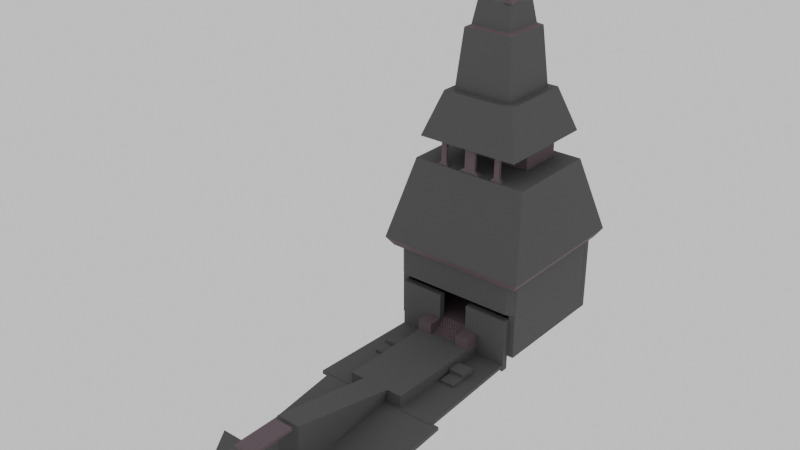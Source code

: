 # Source: facing_towers.blend  (saved by Blender 4.2.66; exported with 4.5.12 LTS)
import bpy
from mathutils import Matrix  # noqa: F401  (used for matrix-valued properties, if any)

bpy.ops.wm.read_factory_settings(use_empty=True)
scene = bpy.context.scene
scene.name = 'Scene'

# ---- collections
col_tower = bpy.data.collections.new('tower'); scene.collection.children.link(col_tower)

# ---- materials (node trees are filled in below, after node groups)
mat_trim = bpy.data.materials.new('trim')
mat_stone = bpy.data.materials.new('stone')

# ---- material node trees
mat_trim.use_nodes = True; mat_trim.node_tree.nodes.clear()
_N = mat_trim.node_tree.nodes; _L = mat_trim.node_tree.links
n0 = _N.new('ShaderNodeBsdfPrincipled'); n0.name = 'Principled BSDF'; n0.location = (10, 300)
n0.inputs[0].default_value = (0.1201, 0.08524, 0.09984, 1.0)
n0.inputs[2].default_value = 0.8091
n1 = _N.new('ShaderNodeOutputMaterial'); n1.name = 'Material Output'; n1.location = (300, 300)
_L.new(n0.outputs[0], n1.inputs[0])
n1.is_active_output = True
mat_stone.use_nodes = True; mat_stone.node_tree.nodes.clear()
_N = mat_stone.node_tree.nodes; _L = mat_stone.node_tree.links
n0 = _N.new('ShaderNodeBsdfPrincipled'); n0.name = 'Principled BSDF'; n0.location = (10, 300)
n0.inputs[0].default_value = (0.08872, 0.08872, 0.08872, 1.0)
n0.inputs[2].default_value = 1.0
n1 = _N.new('ShaderNodeOutputMaterial'); n1.name = 'Material Output'; n1.location = (300, 300)
_L.new(n0.outputs[0], n1.inputs[0])
n1.is_active_output = True

# ---- world
world_world = bpy.data.worlds.new('World'); scene.world = world_world
world_world.use_nodes = True; world_world.node_tree.nodes.clear()
_N = world_world.node_tree.nodes; _L = world_world.node_tree.links
n0 = _N.new('ShaderNodeOutputWorld'); n0.name = 'World Output'; n0.location = (300, 300)
n1 = _N.new('ShaderNodeBackground'); n1.name = 'Background'; n1.location = (10, 300)
_L.new(n1.outputs[0], n0.inputs[0])
n0.is_active_output = True
world_world.color = (0.2088, 0.2088, 0.2088)
world_world.sun_shadow_jitter_overblur = 0.0

# ---- meshes
me_cube_005 = bpy.data.meshes.new('Cube.005')
me_cube_005.from_pydata([(4.037, -2.774, -0.765), (4.037, -2.774, -1.035), (-4.037, -2.774, -0.765), (4.037, -3.224, -0.765), (4.037, -3.224, -1.035), (-4.037, -2.774, -1.035), (-4.037, -3.224, -0.765), (-4.037, -3.224, -1.035)], [], [(0, 1, 5, 2), (0, 2, 6, 3), (0, 3, 4, 1), (1, 4, 7, 5), (2, 5, 7, 6), (3, 6, 7, 4)])
_uv = me_cube_005.uv_layers.new(name='UVMap')
_uv.uv.foreach_set('vector', [0.0, 0.0, 0.0, 0.0, 0.0, 0.0, 0.0, 0.0, 0.0, 0.0, 0.0, 0.0, 0.0, 0.0, 0.0, 0.0, 0.0, 0.0, 0.0, 0.0, 0.0, 0.0, 0.0, 0.0, 0.0, 0.0, 0.0, 0.0, 0.0, 0.0, 0.0, 0.0, 0.0, 0.0, 0.0, 0.0, 0.0, 0.0, 0.0, 0.0, 0.0, 0.0, 0.0, 0.0, 0.0, 0.0, 0.0, 0.0])
me_cube_005.materials.append(mat_trim)
me_cube_005.update()
me_cube_011 = bpy.data.meshes.new('Cube.011')
me_cube_011.from_pydata([(1.993, 1.993, -1.993), (1.993, 1.993, 1.993), (1.993, -1.993, -1.993), (1.993, -1.993, 1.993), (-1.993, 1.993, -1.993), (-1.993, 1.993, 1.993), (-1.993, -1.993, -1.993), (-1.993, -1.993, 1.993)], [], [(0, 1, 3, 2), (2, 3, 7, 6), (6, 7, 5, 4), (4, 5, 1, 0), (2, 6, 4, 0), (7, 3, 1, 5)])
_uv = me_cube_011.uv_layers.new(name='UVMap')
_uv.uv.foreach_set('vector', [0.375, 0.0, 0.625, 0.0, 0.625, 0.25, 0.375, 0.25, 0.375, 0.25, 0.625, 0.25, 0.625, 0.5, 0.375, 0.5, 0.375, 0.5, 0.625, 0.5, 0.625, 0.75, 0.375, 0.75, 0.375, 0.75, 0.625, 0.75, 0.625, 1.0, 0.375, 1.0, 0.125, 0.5, 0.375, 0.5, 0.375, 0.75, 0.125, 0.75, 0.625, 0.5, 0.875, 0.5, 0.875, 0.75, 0.625, 0.75])
me_cube_011.materials.append(mat_trim)
me_cube_011.update()
me_cube_014 = bpy.data.meshes.new('Cube.014')
me_cube_014.from_pydata([(-10.14, -6.138, 3.5), (-10.14, -6.138, -3.5), (10.14, -6.138, 3.5), (-10.14, 6.138, 3.5), (-10.14, 6.138, -3.5), (10.14, -6.138, -3.5), (10.14, 6.138, 3.5), (10.14, 6.138, -3.5)], [], [(0, 1, 5, 2), (0, 2, 6, 3), (0, 3, 4, 1), (1, 4, 7, 5), (2, 5, 7, 6), (3, 6, 7, 4)])
_uv = me_cube_014.uv_layers.new(name='UVMap')
_uv.uv.foreach_set('vector', [0.0, 0.0, 0.0, 0.0, 0.0, 0.0, 0.0, 0.0, 0.0, 0.0, 0.0, 0.0, 0.0, 0.0, 0.0, 0.0, 0.0, 0.0, 0.0, 0.0, 0.0, 0.0, 0.0, 0.0, 0.0, 0.0, 0.0, 0.0, 0.0, 0.0, 0.0, 0.0, 0.0, 0.0, 0.0, 0.0, 0.0, 0.0, 0.0, 0.0, 0.0, 0.0, 0.0, 0.0, 0.0, 0.0, 0.0, 0.0])
me_cube_014.materials.append(mat_trim)
me_cube_014.update()
me_cube_016 = bpy.data.meshes.new('Cube.016')
me_cube_016.from_pydata([(-6.886, -6.886, -0.285), (-6.886, 6.886, -0.285), (6.886, -6.886, -0.285), (-5.678, -5.678, 0.3239), (-5.678, 5.678, 0.3239), (5.678, -5.678, 0.3239), (5.678, 5.678, 0.3239), (6.886, 6.886, -0.285)], [], [(0, 3, 4, 1), (0, 1, 7, 2), (0, 2, 5, 3), (3, 5, 6, 4), (2, 7, 6, 5), (1, 4, 6, 7)])
_uv = me_cube_016.uv_layers.new(name='UVMap')
_uv.uv.foreach_set('vector', [0.0, 0.0, 0.0, 0.0, 0.0, 0.0, 0.0, 0.0, 0.0, 0.0, 0.0, 0.0, 0.0, 0.0, 0.0, 0.0, 0.0, 0.0, 0.0, 0.0, 0.0, 0.0, 0.0, 0.0, 0.0, 0.0, 0.0, 0.0, 0.0, 0.0, 0.0, 0.0, 0.0, 0.0, 0.0, 0.0, 0.0, 0.0, 0.0, 0.0, 0.0, 0.0, 0.0, 0.0, 0.0, 0.0, 0.0, 0.0])
me_cube_016.materials.append(mat_trim)
me_cube_016.update()
me_cube_021 = bpy.data.meshes.new('Cube.021')
me_cube_021.from_pydata([(0.000386, -0.7565, 0.4097), (0.0003863, 0.7781, 0.3675), (0.0007035, 0.3525, -0.6212), (0.0007034, -0.3858, -0.6008), (3.242, -0.7566, 0.4097), (3.242, 0.7781, 0.3675), (1.561, 0.3525, -0.6212), (1.561, -0.3858, -0.6008), (-3.241, -0.7565, 0.4096), (-3.241, 0.7781, 0.3675), (-1.56, 0.3525, -0.6212), (-1.56, -0.3858, -0.6008)], [], [(0, 2, 1), (0, 3, 2), (0, 3, 7, 4), (0, 4, 5, 1), (1, 5, 6, 2), (2, 6, 7, 3), (4, 7, 6), (4, 6, 5), (8, 0, 9), (8, 9, 10), (8, 10, 11), (8, 11, 3), (8, 3, 0), (9, 0, 1), (3, 1, 0), (9, 1, 2, 10), (3, 2, 1), (10, 2, 3, 11)])
_uv = me_cube_021.uv_layers.new(name='UVMap')
_uv.uv.foreach_set('vector', [0.0, 0.0, 0.0, 0.0, 0.0, 0.0, 0.0, 0.0, 0.0, 0.0, 0.0, 0.0, 0.0, 0.0, 0.0, 0.0, 0.0, 0.0, 0.0, 0.0, 0.0, 0.0, 0.0, 0.0, 0.0, 0.0, 0.0, 0.0, 0.0, 0.0, 0.0, 0.0, 0.0, 0.0, 0.0, 0.0, 0.0, 0.0, 0.0, 0.0, 0.0, 0.0, 0.0, 0.0, 0.0, 0.0, 0.0, 0.0, 0.0, 0.0, 0.0, 0.0, 0.0, 0.0, 0.0, 0.0, 0.0, 0.0, 0.0, 0.0, 0.0, 0.0, 0.0, 0.0, 0.0, 0.0, 0.0, 0.0, 0.0, 0.0, 0.0, 0.0, 0.0, 0.0, 0.0, 0.0, 0.0, 0.0, 0.0, 0.0, 0.0, 0.0, 0.0, 0.0, 0.0, 0.0, 0.0, 0.0, 0.0, 0.0, 0.0, 0.0, 0.0, 0.0, 0.0, 0.0, 0.0, 0.0, 0.0, 0.0, 0.0, 0.0, 0.0, 0.0, 0.0, 0.0, 0.0, 0.0, 0.0, 0.0, 0.0, 0.0, 0.0, 0.0, 0.0, 0.0, 0.0, 0.0, 0.0, 0.0])
me_cube_021.materials.append(mat_trim)
me_cube_021.update()
me_cube_036 = bpy.data.meshes.new('Cube.036')
me_cube_036.from_pydata([(14.21, 14.21, -5.337), (-14.21, 14.21, -5.337), (10.14, 10.14, 6.663), (14.21, -14.21, -5.337), (-14.21, -14.21, -5.337), (-10.14, 10.14, 6.663), (10.14, -10.14, 6.663), (-10.14, -10.14, 6.663)], [], [(0, 1, 5, 2), (0, 2, 6, 3), (0, 3, 4, 1), (1, 4, 7, 5), (2, 5, 7, 6), (3, 6, 7, 4)])
_uv = me_cube_036.uv_layers.new(name='UVMap')
_uv.uv.foreach_set('vector', [0.0, 0.0, 0.0, 0.0, 0.0, 0.0, 0.0, 0.0, 0.0, 0.0, 0.0, 0.0, 0.0, 0.0, 0.0, 0.0, 0.0, 0.0, 0.0, 0.0, 0.0, 0.0, 0.0, 0.0, 0.0, 0.0, 0.0, 0.0, 0.0, 0.0, 0.0, 0.0, 0.0, 0.0, 0.0, 0.0, 0.0, 0.0, 0.0, 0.0, 0.0, 0.0, 0.0, 0.0, 0.0, 0.0, 0.0, 0.0])
me_cube_036.materials.append(mat_stone)
me_cube_036.update()
me_cube_037 = bpy.data.meshes.new('Cube.037')
me_cube_037.from_pydata([(-5.679, -5.679, -2.814), (-5.679, 5.679, -2.814), (5.679, -5.679, -2.814), (-4.711, -4.711, 3.186), (-4.711, 4.711, 3.186), (4.711, -4.711, 3.186), (4.711, 4.711, 3.186), (5.679, 5.679, -2.814)], [], [(0, 3, 4, 1), (0, 1, 7, 2), (0, 2, 5, 3), (3, 5, 6, 4), (2, 7, 6, 5), (1, 4, 6, 7)])
_uv = me_cube_037.uv_layers.new(name='UVMap')
_uv.uv.foreach_set('vector', [0.0, 0.0, 0.0, 0.0, 0.0, 0.0, 0.0, 0.0, 0.0, 0.0, 0.0, 0.0, 0.0, 0.0, 0.0, 0.0, 0.0, 0.0, 0.0, 0.0, 0.0, 0.0, 0.0, 0.0, 0.0, 0.0, 0.0, 0.0, 0.0, 0.0, 0.0, 0.0, 0.0, 0.0, 0.0, 0.0, 0.0, 0.0, 0.0, 0.0, 0.0, 0.0, 0.0, 0.0, 0.0, 0.0, 0.0, 0.0])
me_cube_037.materials.append(mat_stone)
me_cube_037.update()
me_cube_038 = bpy.data.meshes.new('Cube.038')
me_cube_038.from_pydata([(-8.304, -8.303, -7.503), (-8.304, 8.305, -7.503), (8.304, -8.303, -7.503), (-6.885, -6.884, 8.497), (-6.885, 6.882, 8.497), (8.304, 8.305, -7.503), (6.885, -6.884, 8.497), (6.885, 6.882, 8.497)], [], [(0, 1, 5, 2), (0, 2, 6, 3), (0, 3, 4, 1), (1, 4, 7, 5), (2, 5, 7, 6), (3, 6, 7, 4)])
_uv = me_cube_038.uv_layers.new(name='UVMap')
_uv.uv.foreach_set('vector', [0.0, 0.0, 0.0, 0.0, 0.0, 0.0, 0.0, 0.0, 0.0, 0.0, 0.0, 0.0, 0.0, 0.0, 0.0, 0.0, 0.0, 0.0, 0.0, 0.0, 0.0, 0.0, 0.0, 0.0, 0.0, 0.0, 0.0, 0.0, 0.0, 0.0, 0.0, 0.0, 0.0, 0.0, 0.0, 0.0, 0.0, 0.0, 0.0, 0.0, 0.0, 0.0, 0.0, 0.0, 0.0, 0.0, 0.0, 0.0])
me_cube_038.materials.append(mat_stone)
me_cube_038.update()
me_cube_039 = bpy.data.meshes.new('Cube.039')
me_cube_039.from_pydata([(-1.621, -0.7567, 0.4087), (-1.621, 0.7779, 0.3666), (-0.78, 0.3524, -0.622), (-0.78, -0.3859, -0.6017), (1.621, -0.7567, 0.4087), (1.621, 0.7779, 0.3666), (0.78, -0.3859, -0.6017), (0.78, 0.3524, -0.622)], [], [(0, 4, 5, 1), (0, 1, 2), (0, 2, 3), (0, 3, 6, 4), (4, 7, 5), (4, 6, 7), (2, 7, 6, 3), (1, 5, 7, 2)])
_uv = me_cube_039.uv_layers.new(name='UVMap')
_uv.uv.foreach_set('vector', [0.0, 0.0, 0.0, 0.0, 0.0, 0.0, 0.0, 0.0, 0.0, 0.0, 0.0, 0.0, 0.0, 0.0, 0.0, 0.0, 0.0, 0.0, 0.0, 0.0, 0.0, 0.0, 0.0, 0.0, 0.0, 0.0, 0.0, 0.0, 0.0, 0.0, 0.0, 0.0, 0.0, 0.0, 0.0, 0.0, 0.0, 0.0, 0.0, 0.0, 0.0, 0.0, 0.0, 0.0, 0.0, 0.0, 0.0, 0.0, 0.0, 0.0, 0.0, 0.0, 0.0, 0.0, 0.0, 0.0])
me_cube_039.materials.append(mat_trim)
me_cube_039.update()
me_cube_040 = bpy.data.meshes.new('Cube.040')
me_cube_040.from_pydata([(-1.621, -0.7567, 0.4087), (-1.621, 0.7779, 0.3666), (-0.78, 0.3524, -0.6221), (-0.78, -0.386, -0.6017), (1.621, -0.7567, 0.4087), (1.621, 0.7779, 0.3666), (0.78, -0.386, -0.6017), (0.78, 0.3524, -0.6221)], [], [(0, 4, 5, 1), (0, 1, 2), (0, 2, 3), (0, 3, 6, 4), (4, 7, 5), (4, 6, 7), (2, 7, 6, 3), (1, 5, 7, 2)])
_uv = me_cube_040.uv_layers.new(name='UVMap')
_uv.uv.foreach_set('vector', [0.0, 0.0, 0.0, 0.0, 0.0, 0.0, 0.0, 0.0, 0.0, 0.0, 0.0, 0.0, 0.0, 0.0, 0.0, 0.0, 0.0, 0.0, 0.0, 0.0, 0.0, 0.0, 0.0, 0.0, 0.0, 0.0, 0.0, 0.0, 0.0, 0.0, 0.0, 0.0, 0.0, 0.0, 0.0, 0.0, 0.0, 0.0, 0.0, 0.0, 0.0, 0.0, 0.0, 0.0, 0.0, 0.0, 0.0, 0.0, 0.0, 0.0, 0.0, 0.0, 0.0, 0.0, 0.0, 0.0])
me_cube_040.materials.append(mat_trim)
me_cube_040.update()
me_cube_043 = bpy.data.meshes.new('Cube.043')
me_cube_043.from_pydata([(1.56, -0.3006, 2.509), (1.56, -0.4379, -2.489), (1.56, 0.3006, -2.509), (1.56, 0.4379, 2.489), (-1.56, -0.3006, 2.509), (7.236e-08, -0.3006, 2.509), (-1.56, 0.4379, 2.489), (-1.56, -0.4379, -2.489), (5.162e-08, -0.4379, -2.489), (-1.56, 0.3006, -2.509), (1.631e-07, 0.3006, -2.509), (1.839e-07, 0.4379, 2.489)], [], [(5, 8, 1, 0), (5, 0, 3, 11), (8, 10, 2, 1), (11, 3, 2, 10), (0, 1, 2, 3), (4, 7, 8, 5), (4, 5, 11, 6), (4, 6, 9, 7), (7, 9, 10, 8), (6, 11, 10, 9), (5, 8, 10, 11)])
_uv = me_cube_043.uv_layers.new(name='UVMap')
_uv.uv.foreach_set('vector', [0.0, 0.0, 0.0, 0.0, 0.0, 0.0, 0.0, 0.0, 0.0, 0.0, 0.0, 0.0, 0.0, 0.0, 0.0, 0.0, 0.0, 0.0, 0.0, 0.0, 0.0, 0.0, 0.0, 0.0, 0.0, 0.0, 0.0, 0.0, 0.0, 0.0, 0.0, 0.0, 0.0, 0.0, 0.0, 0.0, 0.0, 0.0, 0.0, 0.0, 0.0, 0.0, 0.0, 0.0, 0.0, 0.0, 0.0, 0.0, 0.0, 0.0, 0.0, 0.0, 0.0, 0.0, 0.0, 0.0, 0.0, 0.0, 0.0, 0.0, 0.0, 0.0, 0.0, 0.0, 0.0, 0.0, 0.0, 0.0, 0.0, 0.0, 0.0, 0.0, 0.0, 0.0, 0.0, 0.0, 0.0, 0.0, 0.0, 0.0, 0.0, 0.0, 0.0, 0.0, 0.0, 0.0, 0.0, 0.0])
me_cube_043.materials.append(mat_trim)
me_cube_043.update()
me_cube_044 = bpy.data.meshes.new('Cube.044')
me_cube_044.from_pydata([(-0.78, -0.3006, 2.509), (0.78, -0.3006, 2.509), (-0.78, 0.4379, 2.489), (-0.78, -0.4379, -2.489), (0.78, -0.4379, -2.489), (-0.78, 0.3006, -2.509), (0.78, 0.3006, -2.509), (0.78, 0.4379, 2.489)], [], [(0, 3, 4, 1), (0, 1, 7, 2), (0, 2, 5, 3), (3, 5, 6, 4), (2, 7, 6, 5), (1, 4, 6, 7)])
_uv = me_cube_044.uv_layers.new(name='UVMap')
_uv.uv.foreach_set('vector', [0.0, 0.0, 0.0, 0.0, 0.0, 0.0, 0.0, 0.0, 0.0, 0.0, 0.0, 0.0, 0.0, 0.0, 0.0, 0.0, 0.0, 0.0, 0.0, 0.0, 0.0, 0.0, 0.0, 0.0, 0.0, 0.0, 0.0, 0.0, 0.0, 0.0, 0.0, 0.0, 0.0, 0.0, 0.0, 0.0, 0.0, 0.0, 0.0, 0.0, 0.0, 0.0, 0.0, 0.0, 0.0, 0.0, 0.0, 0.0])
me_cube_044.materials.append(mat_trim)
me_cube_044.update()
me_cube_045 = bpy.data.meshes.new('Cube.045')
me_cube_045.from_pydata([(-0.78, -0.3006, 2.509), (0.78, -0.3006, 2.509), (-0.78, 0.4379, 2.489), (-0.78, -0.4379, -2.489), (0.78, -0.4379, -2.489), (-0.78, 0.3006, -2.509), (0.78, 0.3006, -2.509), (0.78, 0.4379, 2.489)], [], [(0, 3, 4, 1), (0, 1, 7, 2), (0, 2, 5, 3), (3, 5, 6, 4), (2, 7, 6, 5), (1, 4, 6, 7)])
_uv = me_cube_045.uv_layers.new(name='UVMap')
_uv.uv.foreach_set('vector', [0.0, 0.0, 0.0, 0.0, 0.0, 0.0, 0.0, 0.0, 0.0, 0.0, 0.0, 0.0, 0.0, 0.0, 0.0, 0.0, 0.0, 0.0, 0.0, 0.0, 0.0, 0.0, 0.0, 0.0, 0.0, 0.0, 0.0, 0.0, 0.0, 0.0, 0.0, 0.0, 0.0, 0.0, 0.0, 0.0, 0.0, 0.0, 0.0, 0.0, 0.0, 0.0, 0.0, 0.0, 0.0, 0.0, 0.0, 0.0])
me_cube_045.materials.append(mat_trim)
me_cube_045.update()
me_cube_046 = bpy.data.meshes.new('Cube.046')
me_cube_046.from_pydata([(-1.56, -0.7491, -0.3724), (-0.78, -0.3525, 0.6171), (-1.56, 0.7276, -0.413), (1.56, -0.7491, -0.3724), (1.56, 0.7276, -0.413), (0.78, -0.3525, 0.6171), (0.78, 0.3858, 0.5967), (-0.78, 0.3858, 0.5967)], [], [(0, 3, 5, 1), (0, 1, 2), (0, 2, 4, 3), (3, 4, 5), (1, 5, 6, 7), (5, 4, 6), (2, 7, 6, 4), (1, 7, 2)])
_uv = me_cube_046.uv_layers.new(name='UVMap')
_uv.uv.foreach_set('vector', [0.0, 0.0, 0.0, 0.0, 0.0, 0.0, 0.0, 0.0, 0.0, 0.0, 0.0, 0.0, 0.0, 0.0, 0.0, 0.0, 0.0, 0.0, 0.0, 0.0, 0.0, 0.0, 0.0, 0.0, 0.0, 0.0, 0.0, 0.0, 0.0, 0.0, 0.0, 0.0, 0.0, 0.0, 0.0, 0.0, 0.0, 0.0, 0.0, 0.0, 0.0, 0.0, 0.0, 0.0, 0.0, 0.0, 0.0, 0.0, 0.0, 0.0, 0.0, 0.0, 0.0, 0.0, 0.0, 0.0])
me_cube_046.materials.append(mat_trim)
me_cube_046.update()
me_cube_047 = bpy.data.meshes.new('Cube.047')
me_cube_047.from_pydata([(-3.12, -0.7491, -0.3724), (-1.56, -0.3525, 0.6171), (-3.12, 0.7276, -0.413), (-1.56, 0.3858, 0.5967), (0.0003052, -0.7491, -0.3724), (0.0003054, 0.7276, -0.413), (3.12, -0.7491, -0.3724), (-1.823e-07, -0.3525, 0.6171), (-7.081e-08, 0.3858, 0.5967), (1.56, 0.3858, 0.5967), (3.12, 0.7276, -0.413), (1.56, -0.3525, 0.6171)], [], [(0, 4, 7, 1), (0, 1, 2), (0, 2, 5, 4), (4, 5, 7), (1, 7, 8, 3), (7, 5, 8), (2, 3, 8, 5), (1, 3, 2), (4, 5, 8), (4, 5, 10, 6), (4, 6, 11, 7), (4, 8, 7), (5, 8, 9, 10), (7, 11, 9, 8), (10, 9, 11), (6, 10, 11)])
_uv = me_cube_047.uv_layers.new(name='UVMap')
_uv.uv.foreach_set('vector', [0.0, 0.0, 0.0, 0.0, 0.0, 0.0, 0.0, 0.0, 0.0, 0.0, 0.0, 0.0, 0.0, 0.0, 0.0, 0.0, 0.0, 0.0, 0.0, 0.0, 0.0, 0.0, 0.0, 0.0, 0.0, 0.0, 0.0, 0.0, 0.0, 0.0, 0.0, 0.0, 0.0, 0.0, 0.0, 0.0, 0.0, 0.0, 0.0, 0.0, 0.0, 0.0, 0.0, 0.0, 0.0, 0.0, 0.0, 0.0, 0.0, 0.0, 0.0, 0.0, 0.0, 0.0, 0.0, 0.0, 0.0, 0.0, 0.0, 0.0, 0.0, 0.0, 0.0, 0.0, 0.0, 0.0, 0.0, 0.0, 0.0, 0.0, 0.0, 0.0, 0.0, 0.0, 0.0, 0.0, 0.0, 0.0, 0.0, 0.0, 0.0, 0.0, 0.0, 0.0, 0.0, 0.0, 0.0, 0.0, 0.0, 0.0, 0.0, 0.0, 0.0, 0.0, 0.0, 0.0, 0.0, 0.0, 0.0, 0.0, 0.0, 0.0, 0.0, 0.0, 0.0, 0.0, 0.0, 0.0, 0.0, 0.0, 0.0, 0.0])
me_cube_047.materials.append(mat_trim)
me_cube_047.update()
me_cube_048 = bpy.data.meshes.new('Cube.048')
me_cube_048.from_pydata([(-1.56, -0.7491, -0.3723), (-0.7797, -0.3525, 0.6171), (-1.56, 0.7276, -0.413), (1.56, -0.7491, -0.3723), (1.56, 0.7276, -0.413), (0.7797, -0.3525, 0.6171), (0.7797, 0.3858, 0.5967), (-0.7797, 0.3858, 0.5967)], [], [(0, 3, 5, 1), (0, 1, 2), (0, 2, 4, 3), (3, 4, 5), (1, 5, 6, 7), (5, 4, 6), (2, 7, 6, 4), (1, 7, 2)])
_uv = me_cube_048.uv_layers.new(name='UVMap')
_uv.uv.foreach_set('vector', [0.0, 0.0, 0.0, 0.0, 0.0, 0.0, 0.0, 0.0, 0.0, 0.0, 0.0, 0.0, 0.0, 0.0, 0.0, 0.0, 0.0, 0.0, 0.0, 0.0, 0.0, 0.0, 0.0, 0.0, 0.0, 0.0, 0.0, 0.0, 0.0, 0.0, 0.0, 0.0, 0.0, 0.0, 0.0, 0.0, 0.0, 0.0, 0.0, 0.0, 0.0, 0.0, 0.0, 0.0, 0.0, 0.0, 0.0, 0.0, 0.0, 0.0, 0.0, 0.0, 0.0, 0.0, 0.0, 0.0])
me_cube_048.materials.append(mat_trim)
me_cube_048.update()
me_cube_050 = bpy.data.meshes.new('Cube.050')
me_cube_050.from_pydata([(-1.034, -1.034, -1.45), (-1.034, 1.034, -1.45), (1.034, -1.034, -1.45), (-0.8576, -0.8576, 1.642), (-0.8576, 0.8576, 1.642), (0.8576, -0.8576, 1.642), (0.8576, 0.8576, 1.642), (1.034, 1.034, -1.45)], [], [(0, 3, 4, 1), (0, 1, 7, 2), (0, 2, 5, 3), (3, 5, 6, 4), (2, 7, 6, 5), (1, 4, 6, 7)])
_uv = me_cube_050.uv_layers.new(name='UVMap')
_uv.uv.foreach_set('vector', [0.0, 0.0, 0.0, 0.0, 0.0, 0.0, 0.0, 0.0, 0.0, 0.0, 0.0, 0.0, 0.0, 0.0, 0.0, 0.0, 0.0, 0.0, 0.0, 0.0, 0.0, 0.0, 0.0, 0.0, 0.0, 0.0, 0.0, 0.0, 0.0, 0.0, 0.0, 0.0, 0.0, 0.0, 0.0, 0.0, 0.0, 0.0, 0.0, 0.0, 0.0, 0.0, 0.0, 0.0, 0.0, 0.0, 0.0, 0.0])
me_cube_050.materials.append(mat_trim)
me_cube_050.update()
me_cube_051 = bpy.data.meshes.new('Cube.051')
me_cube_051.from_pydata([(-1.034, -1.034, -1.45), (-1.034, 1.034, -1.45), (1.034, -1.034, -1.45), (-0.8576, -0.8576, 1.642), (-0.8576, 0.8576, 1.642), (0.8576, -0.8576, 1.642), (0.8576, 0.8576, 1.642), (1.034, 1.034, -1.45)], [], [(0, 3, 4, 1), (0, 1, 7, 2), (0, 2, 5, 3), (3, 5, 6, 4), (2, 7, 6, 5), (1, 4, 6, 7)])
_uv = me_cube_051.uv_layers.new(name='UVMap')
_uv.uv.foreach_set('vector', [0.0, 0.0, 0.0, 0.0, 0.0, 0.0, 0.0, 0.0, 0.0, 0.0, 0.0, 0.0, 0.0, 0.0, 0.0, 0.0, 0.0, 0.0, 0.0, 0.0, 0.0, 0.0, 0.0, 0.0, 0.0, 0.0, 0.0, 0.0, 0.0, 0.0, 0.0, 0.0, 0.0, 0.0, 0.0, 0.0, 0.0, 0.0, 0.0, 0.0, 0.0, 0.0, 0.0, 0.0, 0.0, 0.0, 0.0, 0.0])
me_cube_051.materials.append(mat_trim)
me_cube_051.update()
me_cube_053 = bpy.data.meshes.new('Cube.053')
me_cube_053.from_pydata([(20.77, 20.48, -9.575), (20.76, -20.48, -9.575), (-20.76, 20.48, -9.575), (16.37, 13.14, 11.97), (16.37, -13.14, 11.97), (-20.77, -20.48, -9.575), (-16.37, 13.14, 11.97), (-16.37, -13.14, 11.97)], [], [(3, 4, 1, 0), (7, 6, 2, 5), (6, 7, 4, 3), (2, 0, 1, 5), (5, 1, 4, 7), (6, 3, 0, 2)])
_uv = me_cube_053.uv_layers.new(name='UVMap')
_uv.uv.foreach_set('vector', [0.0, 0.0, 0.0, 0.0, 0.0, 0.0, 0.0, 0.0, 0.0, 0.0, 0.0, 0.0, 0.0, 0.0, 0.0, 0.0, 0.0, 0.0, 0.0, 0.0, 0.0, 0.0, 0.0, 0.0, 0.0, 0.0, 0.0, 0.0, 0.0, 0.0, 0.0, 0.0, 0.0, 0.0, 0.0, 0.0, 0.0, 0.0, 0.0, 0.0, 0.0, 0.0, 0.0, 0.0, 0.0, 0.0, 0.0, 0.0])
me_cube_053.materials.append(mat_stone)
me_cube_053.update()
me_cube_055 = bpy.data.meshes.new('Cube.055')
me_cube_055.from_pydata([(-18.19, -0.936, 10.5), (-18.19, -0.936, -10.5), (18.19, -0.936, 10.5), (-18.19, 0.936, 10.5), (-18.19, 0.936, -10.5), (18.19, 0.936, 10.5), (18.19, 0.936, -10.5), (18.19, -0.936, -10.5)], [], [(0, 3, 4, 1), (0, 1, 7, 2), (0, 2, 5, 3), (3, 5, 6, 4), (2, 7, 6, 5), (1, 4, 6, 7)])
_uv = me_cube_055.uv_layers.new(name='UVMap')
_uv.uv.foreach_set('vector', [0.0, 0.0, 0.0, 0.0, 0.0, 0.0, 0.0, 0.0, 0.0, 0.0, 0.0, 0.0, 0.0, 0.0, 0.0, 0.0, 0.0, 0.0, 0.0, 0.0, 0.0, 0.0, 0.0, 0.0, 0.0, 0.0, 0.0, 0.0, 0.0, 0.0, 0.0, 0.0, 0.0, 0.0, 0.0, 0.0, 0.0, 0.0, 0.0, 0.0, 0.0, 0.0, 0.0, 0.0, 0.0, 0.0, 0.0, 0.0])
me_cube_055.materials.append(mat_stone)
me_cube_055.update()
me_cube_056 = bpy.data.meshes.new('Cube.056')
me_cube_056.from_pydata([(0.936, -16.19, 10.5), (0.936, -16.19, -10.5), (0.936, 16.19, 10.5), (-0.936, -16.19, 10.5), (-0.936, -16.19, -10.5), (-0.936, 16.19, 10.5), (-0.936, 16.19, -10.5), (0.936, 16.19, -10.5)], [], [(0, 3, 4, 1), (0, 1, 7, 2), (0, 2, 5, 3), (3, 5, 6, 4), (2, 7, 6, 5), (1, 4, 6, 7)])
_uv = me_cube_056.uv_layers.new(name='UVMap')
_uv.uv.foreach_set('vector', [0.0, 0.0, 0.0, 0.0, 0.0, 0.0, 0.0, 0.0, 0.0, 0.0, 0.0, 0.0, 0.0, 0.0, 0.0, 0.0, 0.0, 0.0, 0.0, 0.0, 0.0, 0.0, 0.0, 0.0, 0.0, 0.0, 0.0, 0.0, 0.0, 0.0, 0.0, 0.0, 0.0, 0.0, 0.0, 0.0, 0.0, 0.0, 0.0, 0.0, 0.0, 0.0, 0.0, 0.0, 0.0, 0.0, 0.0, 0.0])
me_cube_056.materials.append(mat_stone)
me_cube_056.update()
me_cube_062 = bpy.data.meshes.new('Cube.062')
me_cube_062.from_pydata([(-6.095, -0.9155, 7.493), (-6.095, -0.9155, -7.493), (6.095, -0.9155, 7.493), (-6.095, 0.9155, 7.493), (-6.095, 0.9155, -7.493), (6.095, 0.9155, 7.493), (6.095, 0.9155, -7.493), (6.095, -0.9155, -7.493)], [], [(0, 3, 4, 1), (0, 1, 7, 2), (0, 2, 5, 3), (3, 5, 6, 4), (2, 7, 6, 5), (1, 4, 6, 7)])
_uv = me_cube_062.uv_layers.new(name='UVMap')
_uv.uv.foreach_set('vector', [0.0, 0.0, 0.0, 0.0, 0.0, 0.0, 0.0, 0.0, 0.0, 0.0, 0.0, 0.0, 0.0, 0.0, 0.0, 0.0, 0.0, 0.0, 0.0, 0.0, 0.0, 0.0, 0.0, 0.0, 0.0, 0.0, 0.0, 0.0, 0.0, 0.0, 0.0, 0.0, 0.0, 0.0, 0.0, 0.0, 0.0, 0.0, 0.0, 0.0, 0.0, 0.0, 0.0, 0.0, 0.0, 0.0, 0.0, 0.0])
me_cube_062.materials.append(mat_stone)
me_cube_062.update()
me_cube_064 = bpy.data.meshes.new('Cube.064')
me_cube_064.from_pydata([(-16.47, -16.22, -1.475), (-16.47, -16.22, 1.475), (-16.47, 16.22, -1.475), (-16.47, 16.22, 1.475), (16.47, -16.22, -1.475), (16.47, -16.22, 1.475), (16.47, 16.22, -1.475), (16.47, 16.22, 1.475)], [], [(0, 1, 3, 2), (2, 3, 7, 6), (6, 7, 5, 4), (4, 5, 1, 0), (2, 6, 4, 0), (7, 3, 1, 5)])
_uv = me_cube_064.uv_layers.new(name='UVMap')
_uv.uv.foreach_set('vector', [0.375, 0.0, 0.625, 0.0, 0.625, 0.25, 0.375, 0.25, 0.375, 0.25, 0.625, 0.25, 0.625, 0.5, 0.375, 0.5, 0.375, 0.5, 0.625, 0.5, 0.625, 0.75, 0.375, 0.75, 0.375, 0.75, 0.625, 0.75, 0.625, 1.0, 0.375, 1.0, 0.125, 0.5, 0.375, 0.5, 0.375, 0.75, 0.125, 0.75, 0.625, 0.5, 0.875, 0.5, 0.875, 0.75, 0.625, 0.75])
me_cube_064.materials.append(mat_trim)
me_cube_064.update()
me_cube_068 = bpy.data.meshes.new('Cube.068')
me_cube_068.from_pydata([(21.47, 8.594, 1.0), (21.47, 8.594, -1.0), (-21.47, 8.594, 1.0), (8.736, -11.41, 1.0), (8.736, -11.41, -1.0), (-8.736, -11.41, 1.0), (-8.736, -11.41, -1.0), (-21.47, 8.594, -1.0)], [], [(0, 3, 4, 1), (0, 1, 7, 2), (0, 2, 5, 3), (3, 5, 6, 4), (2, 7, 6, 5), (1, 4, 6, 7)])
_uv = me_cube_068.uv_layers.new(name='UVMap')
_uv.uv.foreach_set('vector', [0.0, 0.0, 0.0, 0.0, 0.0, 0.0, 0.0, 0.0, 0.0, 0.0, 0.0, 0.0, 0.0, 0.0, 0.0, 0.0, 0.0, 0.0, 0.0, 0.0, 0.0, 0.0, 0.0, 0.0, 0.0, 0.0, 0.0, 0.0, 0.0, 0.0, 0.0, 0.0, 0.0, 0.0, 0.0, 0.0, 0.0, 0.0, 0.0, 0.0, 0.0, 0.0, 0.0, 0.0, 0.0, 0.0, 0.0, 0.0])
me_cube_068.materials.append(mat_stone)
me_cube_068.update()
me_cube_106 = bpy.data.meshes.new('Cube.106')
me_cube_106.from_pydata([(2.766, -6.104, -0.4111), (2.766, -6.104, 0.4111), (2.766, 6.104, -0.4111), (2.766, 6.104, 0.4111), (-2.766, -6.104, -0.4111), (-2.766, -6.104, 0.4111), (-2.766, 6.104, -0.4111), (-2.766, 6.104, 0.4111)], [], [(0, 2, 3, 1), (2, 6, 7, 3), (6, 4, 5, 7), (4, 0, 1, 5), (2, 0, 4, 6), (7, 5, 1, 3)])
_uv = me_cube_106.uv_layers.new(name='UVMap')
_uv.uv.foreach_set('vector', [0.375, 0.0, 0.375, 0.25, 0.625, 0.25, 0.625, 0.0, 0.375, 0.25, 0.375, 0.5, 0.625, 0.5, 0.625, 0.25, 0.375, 0.5, 0.375, 0.75, 0.625, 0.75, 0.625, 0.5, 0.375, 0.75, 0.375, 1.0, 0.625, 1.0, 0.625, 0.75, 0.125, 0.5, 0.125, 0.75, 0.375, 0.75, 0.375, 0.5, 0.625, 0.5, 0.625, 0.75, 0.875, 0.75, 0.875, 0.5])
me_cube_106.materials.append(mat_trim)
me_cube_106.update()
me_cube_111 = bpy.data.meshes.new('Cube.111')
me_cube_111.from_pydata([(17.45, -14.9, -0.5153), (17.45, -14.9, 0.5153), (16.27, 16.44, -0.4111), (16.27, 16.44, 0.4111), (-17.45, -14.9, -0.5153), (-17.45, -14.9, 0.5153), (-16.27, 16.44, -0.4111), (-16.27, 16.44, 0.4111)], [], [(0, 2, 3, 1), (2, 6, 7, 3), (6, 4, 5, 7), (4, 0, 1, 5), (2, 0, 4, 6), (7, 5, 1, 3)])
_uv = me_cube_111.uv_layers.new(name='UVMap')
_uv.uv.foreach_set('vector', [0.375, 0.0, 0.375, 0.25, 0.625, 0.25, 0.625, 0.0, 0.375, 0.25, 0.375, 0.5, 0.625, 0.5, 0.625, 0.25, 0.375, 0.5, 0.375, 0.75, 0.625, 0.75, 0.625, 0.5, 0.375, 0.75, 0.375, 1.0, 0.625, 1.0, 0.625, 0.75, 0.125, 0.5, 0.125, 0.75, 0.375, 0.75, 0.375, 0.5, 0.625, 0.5, 0.625, 0.75, 0.875, 0.75, 0.875, 0.5])
me_cube_111.materials.append(mat_stone)
me_cube_111.update()
me_cube_114 = bpy.data.meshes.new('Cube.114')
me_cube_114.from_pydata([(-3.282, -10.05, 6.963), (-3.282, -10.5, -7.797), (3.282, -10.05, 6.963), (-3.835, 19.76, 0.8023), (3.282, -10.5, -7.797), (3.835, 19.76, 0.8023)], [], [(0, 1, 4, 2), (0, 2, 5, 3), (0, 3, 1), (1, 3, 5, 4), (2, 4, 5)])
_uv = me_cube_114.uv_layers.new(name='UVMap')
_uv.uv.foreach_set('vector', [0.0, 0.0, 0.0, 0.0, 0.0, 0.0, 0.0, 0.0, 0.0, 0.0, 0.0, 0.0, 0.0, 0.0, 0.0, 0.0, 0.0, 0.0, 0.0, 0.0, 0.0, 0.0, 0.0, 0.0, 0.0, 0.0, 0.0, 0.0, 0.0, 0.0, 0.0, 0.0, 0.0, 0.0, 0.0, 0.0])
me_cube_114.materials.append(mat_stone)
me_cube_114.update()
me_cube_116 = bpy.data.meshes.new('Cube.116')
me_cube_116.from_pydata([(1.993, 1.993, -1.993), (1.993, 1.993, 1.993), (1.993, -1.993, -1.993), (1.993, -1.993, 1.993), (-1.993, 1.993, -1.993), (-1.993, 1.993, 1.993), (-1.993, -1.993, -1.993), (-1.993, -1.993, 1.993)], [], [(0, 1, 3, 2), (2, 3, 7, 6), (6, 7, 5, 4), (4, 5, 1, 0), (2, 6, 4, 0), (7, 3, 1, 5)])
_uv = me_cube_116.uv_layers.new(name='UVMap')
_uv.uv.foreach_set('vector', [0.375, 0.0, 0.625, 0.0, 0.625, 0.25, 0.375, 0.25, 0.375, 0.25, 0.625, 0.25, 0.625, 0.5, 0.375, 0.5, 0.375, 0.5, 0.625, 0.5, 0.625, 0.75, 0.375, 0.75, 0.375, 0.75, 0.625, 0.75, 0.625, 1.0, 0.375, 1.0, 0.125, 0.5, 0.375, 0.5, 0.375, 0.75, 0.125, 0.75, 0.625, 0.5, 0.875, 0.5, 0.875, 0.75, 0.625, 0.75])
me_cube_116.materials.append(mat_trim)
me_cube_116.update()
me_cube_137 = bpy.data.meshes.new('Cube.137')
me_cube_137.from_pydata([(0.936, -16.09, 10.5), (0.936, -16.09, -10.5), (0.936, 16.09, 10.5), (-0.936, -16.09, 10.5), (-0.936, -16.09, -10.5), (-0.936, 16.09, 10.5), (-0.936, 16.09, -10.5), (0.936, 16.09, -10.5)], [], [(0, 3, 4, 1), (0, 1, 7, 2), (0, 2, 5, 3), (3, 5, 6, 4), (2, 7, 6, 5), (1, 4, 6, 7)])
_uv = me_cube_137.uv_layers.new(name='UVMap')
_uv.uv.foreach_set('vector', [0.0, 0.0, 0.0, 0.0, 0.0, 0.0, 0.0, 0.0, 0.0, 0.0, 0.0, 0.0, 0.0, 0.0, 0.0, 0.0, 0.0, 0.0, 0.0, 0.0, 0.0, 0.0, 0.0, 0.0, 0.0, 0.0, 0.0, 0.0, 0.0, 0.0, 0.0, 0.0, 0.0, 0.0, 0.0, 0.0, 0.0, 0.0, 0.0, 0.0, 0.0, 0.0, 0.0, 0.0, 0.0, 0.0, 0.0, 0.0])
me_cube_137.materials.append(mat_stone)
me_cube_137.update()
me_cube_138 = bpy.data.meshes.new('Cube.138')
me_cube_138.from_pydata([(-16.26, -0.9789, 3.991), (-16.26, -0.9789, -3.991), (16.26, -0.9789, 3.991), (-18.19, 0.8931, 4.7), (-18.19, 0.8931, -4.7), (18.19, 0.8931, 4.7), (18.19, 0.8931, -4.7), (16.26, -0.9789, -3.991)], [], [(0, 3, 4, 1), (0, 1, 7, 2), (0, 2, 5, 3), (3, 5, 6, 4), (2, 7, 6, 5), (1, 4, 6, 7)])
_uv = me_cube_138.uv_layers.new(name='UVMap')
_uv.uv.foreach_set('vector', [0.0, 0.0, 0.0, 0.0, 0.0, 0.0, 0.0, 0.0, 0.0, 0.0, 0.0, 0.0, 0.0, 0.0, 0.0, 0.0, 0.0, 0.0, 0.0, 0.0, 0.0, 0.0, 0.0, 0.0, 0.0, 0.0, 0.0, 0.0, 0.0, 0.0, 0.0, 0.0, 0.0, 0.0, 0.0, 0.0, 0.0, 0.0, 0.0, 0.0, 0.0, 0.0, 0.0, 0.0, 0.0, 0.0, 0.0, 0.0])
me_cube_138.materials.append(mat_stone)
me_cube_138.update()
me_cube_144 = bpy.data.meshes.new('Cube.144')
me_cube_144.from_pydata([(1.998, 2.386, 0.259), (1.998, 2.386, -0.259), (1.998, -2.386, 0.259), (1.998, -2.386, -0.259), (-1.998, 2.386, 0.259), (-1.998, 2.386, -0.259), (-1.998, -2.386, 0.259), (-1.998, -2.386, -0.259)], [], [(0, 2, 3, 1), (2, 6, 7, 3), (6, 4, 5, 7), (4, 0, 1, 5), (2, 0, 4, 6), (7, 5, 1, 3)])
_uv = me_cube_144.uv_layers.new(name='UVMap')
_uv.uv.foreach_set('vector', [0.375, 0.0, 0.375, 0.25, 0.625, 0.25, 0.625, 0.0, 0.375, 0.25, 0.375, 0.5, 0.625, 0.5, 0.625, 0.25, 0.375, 0.5, 0.375, 0.75, 0.625, 0.75, 0.625, 0.5, 0.375, 0.75, 0.375, 1.0, 0.625, 1.0, 0.625, 0.75, 0.125, 0.5, 0.125, 0.75, 0.375, 0.75, 0.375, 0.5, 0.625, 0.5, 0.625, 0.75, 0.875, 0.75, 0.875, 0.5])
me_cube_144.materials.append(mat_trim)
me_cube_144.update()
me_cube_145 = bpy.data.meshes.new('Cube.145')
me_cube_145.from_pydata([(7.954, 15.64, 2.469), (-7.952, 15.64, 2.469), (7.923, -14.82, 2.945), (7.891, -14.79, -2.947), (7.891, 15.77, -2.47), (-7.89, 15.77, -2.47), (-7.89, -14.83, -2.948), (-7.921, -14.82, 2.945)], [], [(4, 5, 1, 0), (5, 4, 3, 6), (2, 0, 1, 7), (6, 7, 1, 5), (6, 3, 2, 7), (3, 4, 0, 2)])
_uv = me_cube_145.uv_layers.new(name='UVMap')
_uv.uv.foreach_set('vector', [0.0, 0.0, 0.0, 0.0, 0.0, 0.0, 0.0, 0.0, 0.0, 0.0, 0.0, 0.0, 0.0, 0.0, 0.0, 0.0, 0.0, 0.0, 0.0, 0.0, 0.0, 0.0, 0.0, 0.0, 0.0, 0.0, 0.0, 0.0, 0.0, 0.0, 0.0, 0.0, 0.0, 0.0, 0.0, 0.0, 0.0, 0.0, 0.0, 0.0, 0.0, 0.0, 0.0, 0.0, 0.0, 0.0, 0.0, 0.0])
me_cube_145.materials.append(mat_stone)
me_cube_145.update()
me_cube_148 = bpy.data.meshes.new('Cube.148')
me_cube_148.from_pydata([(3.07, 9.699, -0.03273), (3.834, 10.15, 4.23), (3.282, -20.11, -4.372), (-3.07, 9.699, -0.03273), (-3.834, 10.15, 4.23), (-3.282, -20.11, -4.372)], [], [(0, 1, 2), (0, 2, 5, 3), (0, 3, 4, 1), (1, 4, 5, 2), (3, 5, 4)])
_uv = me_cube_148.uv_layers.new(name='UVMap')
_uv.uv.foreach_set('vector', [0.0, 0.0, 0.0, 0.0, 0.0, 0.0, 0.0, 0.0, 0.0, 0.0, 0.0, 0.0, 0.0, 0.0, 0.0, 0.0, 0.0, 0.0, 0.0, 0.0, 0.0, 0.0, 0.0, 0.0, 0.0, 0.0, 0.0, 0.0, 0.0, 0.0, 0.0, 0.0, 0.0, 0.0, 0.0, 0.0])
me_cube_148.materials.append(mat_stone)
me_cube_148.update()
me_cube_151 = bpy.data.meshes.new('Cube.151')
me_cube_151.from_pydata([(1.993, 1.993, -0.7873), (1.993, 1.993, 0.7873), (1.993, -1.993, -0.7873), (1.993, -1.993, 0.7873), (-1.993, 1.993, -0.7873), (-1.993, 1.993, 0.7873), (-1.993, -1.993, -0.7873), (-1.993, -1.993, 0.7873)], [], [(0, 1, 3, 2), (2, 3, 7, 6), (6, 7, 5, 4), (4, 5, 1, 0), (2, 6, 4, 0), (7, 3, 1, 5)])
_uv = me_cube_151.uv_layers.new(name='UVMap')
_uv.uv.foreach_set('vector', [0.375, 0.0, 0.625, 0.0, 0.625, 0.25, 0.375, 0.25, 0.375, 0.25, 0.625, 0.25, 0.625, 0.5, 0.375, 0.5, 0.375, 0.5, 0.625, 0.5, 0.625, 0.75, 0.375, 0.75, 0.375, 0.75, 0.625, 0.75, 0.625, 1.0, 0.375, 1.0, 0.125, 0.5, 0.375, 0.5, 0.375, 0.75, 0.125, 0.75, 0.625, 0.5, 0.875, 0.5, 0.875, 0.75, 0.625, 0.75])
me_cube_151.materials.append(mat_stone)
me_cube_151.update()
me_cube_152 = bpy.data.meshes.new('Cube.152')
me_cube_152.from_pydata([(1.993, 1.993, -0.7873), (1.993, 1.993, 0.7873), (1.993, -1.993, -0.7873), (1.993, -1.993, 0.7873), (-1.993, 1.993, -0.7873), (-1.993, 1.993, 0.7873), (-1.993, -1.993, -0.7873), (-1.993, -1.993, 0.7873)], [], [(0, 1, 3, 2), (2, 3, 7, 6), (6, 7, 5, 4), (4, 5, 1, 0), (2, 6, 4, 0), (7, 3, 1, 5)])
_uv = me_cube_152.uv_layers.new(name='UVMap')
_uv.uv.foreach_set('vector', [0.375, 0.0, 0.625, 0.0, 0.625, 0.25, 0.375, 0.25, 0.375, 0.25, 0.625, 0.25, 0.625, 0.5, 0.375, 0.5, 0.375, 0.5, 0.625, 0.5, 0.625, 0.75, 0.375, 0.75, 0.375, 0.75, 0.625, 0.75, 0.625, 1.0, 0.375, 1.0, 0.125, 0.5, 0.375, 0.5, 0.375, 0.75, 0.125, 0.75, 0.625, 0.5, 0.875, 0.5, 0.875, 0.75, 0.625, 0.75])
me_cube_152.materials.append(mat_stone)
me_cube_152.update()
me_cube_153 = bpy.data.meshes.new('Cube.153')
me_cube_153.from_pydata([(6.095, -0.9155, 7.493), (6.095, -0.9155, -7.493), (-6.095, -0.9155, 7.493), (6.095, 0.9155, 7.493), (6.095, 0.9155, -7.493), (-6.095, 0.9155, 7.493), (-6.095, 0.9155, -7.493), (-6.095, -0.9155, -7.493)], [], [(0, 2, 7, 1), (0, 1, 4, 3), (0, 3, 5, 2), (3, 4, 6, 5), (2, 5, 6, 7), (1, 7, 6, 4)])
_uv = me_cube_153.uv_layers.new(name='UVMap')
_uv.uv.foreach_set('vector', [0.0, 0.0, 0.0, 0.0, 0.0, 0.0, 0.0, 0.0, 0.0, 0.0, 0.0, 0.0, 0.0, 0.0, 0.0, 0.0, 0.0, 0.0, 0.0, 0.0, 0.0, 0.0, 0.0, 0.0, 0.0, 0.0, 0.0, 0.0, 0.0, 0.0, 0.0, 0.0, 0.0, 0.0, 0.0, 0.0, 0.0, 0.0, 0.0, 0.0, 0.0, 0.0, 0.0, 0.0, 0.0, 0.0, 0.0, 0.0])
me_cube_153.materials.append(mat_stone)
me_cube_153.update()
me_cube_154 = bpy.data.meshes.new('Cube.154')
me_cube_154.from_pydata([(2.205, 1.993, -0.7873), (2.205, 1.993, 0.7873), (2.205, -1.993, -0.7873), (2.205, -1.993, 0.7873), (-2.297, 1.875, -0.7406), (-2.297, 1.875, 0.7406), (-2.297, -1.875, -0.7406), (-2.297, -1.875, 0.7406)], [], [(0, 1, 3, 2), (2, 3, 7, 6), (6, 7, 5, 4), (4, 5, 1, 0), (2, 6, 4, 0), (7, 3, 1, 5)])
_uv = me_cube_154.uv_layers.new(name='UVMap')
_uv.uv.foreach_set('vector', [0.375, 0.0, 0.625, 0.0, 0.625, 0.25, 0.375, 0.25, 0.375, 0.25, 0.625, 0.25, 0.625, 0.5, 0.375, 0.5, 0.375, 0.5, 0.625, 0.5, 0.625, 0.75, 0.375, 0.75, 0.375, 0.75, 0.625, 0.75, 0.625, 1.0, 0.375, 1.0, 0.125, 0.5, 0.375, 0.5, 0.375, 0.75, 0.125, 0.75, 0.625, 0.5, 0.875, 0.5, 0.875, 0.75, 0.625, 0.75])
me_cube_154.materials.append(mat_stone)
me_cube_154.update()
me_cube_155 = bpy.data.meshes.new('Cube.155')
me_cube_155.from_pydata([(2.297, 1.875, -0.7406), (2.297, 1.875, 0.7406), (2.297, -1.875, -0.7406), (2.297, -1.875, 0.7406), (-2.205, 1.993, -0.7873), (-2.205, 1.993, 0.7873), (-2.205, -1.993, -0.7873), (-2.205, -1.993, 0.7873)], [], [(0, 1, 3, 2), (2, 3, 7, 6), (6, 7, 5, 4), (4, 5, 1, 0), (2, 6, 4, 0), (7, 3, 1, 5)])
_uv = me_cube_155.uv_layers.new(name='UVMap')
_uv.uv.foreach_set('vector', [0.375, 0.0, 0.625, 0.0, 0.625, 0.25, 0.375, 0.25, 0.375, 0.25, 0.625, 0.25, 0.625, 0.5, 0.375, 0.5, 0.375, 0.5, 0.625, 0.5, 0.625, 0.75, 0.375, 0.75, 0.375, 0.75, 0.625, 0.75, 0.625, 1.0, 0.375, 1.0, 0.125, 0.5, 0.375, 0.5, 0.375, 0.75, 0.125, 0.75, 0.625, 0.5, 0.875, 0.5, 0.875, 0.75, 0.625, 0.75])
me_cube_155.materials.append(mat_stone)
me_cube_155.update()
me_cube_156 = bpy.data.meshes.new('Cube.156')
me_cube_156.from_pydata([(17.45, 16.73, 2.413), (17.45, 16.86, 1.391), (16.27, -14.34, -0.7098), (16.27, -14.24, -2.525), (-17.45, 16.73, 2.413), (-17.45, 16.86, 1.391), (-16.27, -14.34, -0.7098), (-16.27, -14.24, -2.525)], [], [(0, 2, 3, 1), (2, 6, 7, 3), (6, 4, 5, 7), (4, 0, 1, 5), (2, 0, 4, 6), (7, 5, 1, 3)])
_uv = me_cube_156.uv_layers.new(name='UVMap')
_uv.uv.foreach_set('vector', [0.375, 0.0, 0.375, 0.25, 0.625, 0.25, 0.625, 0.0, 0.375, 0.25, 0.375, 0.5, 0.625, 0.5, 0.625, 0.25, 0.375, 0.5, 0.375, 0.75, 0.625, 0.75, 0.625, 0.5, 0.375, 0.75, 0.375, 1.0, 0.625, 1.0, 0.625, 0.75, 0.125, 0.5, 0.125, 0.75, 0.375, 0.75, 0.375, 0.5, 0.625, 0.5, 0.625, 0.75, 0.875, 0.75, 0.875, 0.5])
me_cube_156.materials.append(mat_stone)
me_cube_156.update()
me_cube_157 = bpy.data.meshes.new('Cube.157')
me_cube_157.from_pydata([(20.77, 20.48, 1.213), (20.76, -20.48, 1.213), (19.12, -18.85, -1.282), (19.12, 18.85, -1.282), (-20.76, 20.48, 1.213), (-19.12, 18.85, -1.282), (-20.77, -20.48, 1.213), (-19.12, -18.85, -1.282)], [], [(0, 4, 6, 1), (0, 1, 2), (0, 2, 3), (0, 3, 5, 4), (4, 5, 6), (1, 6, 7, 2), (6, 5, 7), (2, 7, 5, 3)])
_uv = me_cube_157.uv_layers.new(name='UVMap')
_uv.uv.foreach_set('vector', [0.0, 0.0, 0.0, 0.0, 0.0, 0.0, 0.0, 0.0, 0.0, 0.0, 0.0, 0.0, 0.0, 0.0, 0.0, 0.0, 0.0, 0.0, 0.0, 0.0, 0.0, 0.0, 0.0, 0.0, 0.0, 0.0, 0.0, 0.0, 0.0, 0.0, 0.0, 0.0, 0.0, 0.0, 0.0, 0.0, 0.0, 0.0, 0.0, 0.0, 0.0, 0.0, 0.0, 0.0, 0.0, 0.0, 0.0, 0.0, 0.0, 0.0, 0.0, 0.0, 0.0, 0.0, 0.0, 0.0])
me_cube_157.materials.append(mat_trim)
me_cube_157.update()
me_cube_158 = bpy.data.meshes.new('Cube.158')
me_cube_158.from_pydata([(19.12, 18.85, 0.0), (19.11, -18.85, 0.0), (-19.11, 18.85, 0.0), (-19.12, -18.85, 0.0)], [], [(0, 2, 3, 1)])
_uv = me_cube_158.uv_layers.new(name='UVMap')
_uv.uv.foreach_set('vector', [0.0, 0.0, 0.0, 0.0, 0.0, 0.0, 0.0, 0.0])
me_cube_158.materials.append(mat_stone)
me_cube_158.update()
me_cube_001 = bpy.data.meshes.new('Cube.001')
me_cube_001.from_pydata([(-4.037, -2.774, -1.035), (-4.037, -2.325, -1.035), (4.037, -2.774, -1.035), (-4.037, -2.774, -0.495), (-4.037, -2.325, -0.495), (4.037, -2.774, -0.495), (4.037, -2.325, -0.495), (4.037, -2.325, -1.035)], [], [(0, 3, 4, 1), (0, 1, 7, 2), (0, 2, 5, 3), (3, 5, 6, 4), (2, 7, 6, 5), (1, 4, 6, 7)])
_uv = me_cube_001.uv_layers.new(name='UVMap')
_uv.uv.foreach_set('vector', [0.0, 0.0, 0.0, 0.0, 0.0, 0.0, 0.0, 0.0, 0.0, 0.0, 0.0, 0.0, 0.0, 0.0, 0.0, 0.0, 0.0, 0.0, 0.0, 0.0, 0.0, 0.0, 0.0, 0.0, 0.0, 0.0, 0.0, 0.0, 0.0, 0.0, 0.0, 0.0, 0.0, 0.0, 0.0, 0.0, 0.0, 0.0, 0.0, 0.0, 0.0, 0.0, 0.0, 0.0, 0.0, 0.0, 0.0, 0.0])
me_cube_001.materials.append(mat_trim)
me_cube_001.update()
me_cube_002 = bpy.data.meshes.new('Cube.002')
me_cube_002.from_pydata([(-4.037, -1.875, -1.035), (-4.037, -1.875, -0.225), (4.037, -1.875, -1.035), (-4.037, -2.325, -1.035), (-4.037, -2.325, -0.225), (4.037, -2.325, -1.035), (4.037, -2.325, -0.225), (4.037, -1.875, -0.225)], [], [(0, 3, 4, 1), (0, 1, 7, 2), (0, 2, 5, 3), (3, 5, 6, 4), (2, 7, 6, 5), (1, 4, 6, 7)])
_uv = me_cube_002.uv_layers.new(name='UVMap')
_uv.uv.foreach_set('vector', [0.0, 0.0, 0.0, 0.0, 0.0, 0.0, 0.0, 0.0, 0.0, 0.0, 0.0, 0.0, 0.0, 0.0, 0.0, 0.0, 0.0, 0.0, 0.0, 0.0, 0.0, 0.0, 0.0, 0.0, 0.0, 0.0, 0.0, 0.0, 0.0, 0.0, 0.0, 0.0, 0.0, 0.0, 0.0, 0.0, 0.0, 0.0, 0.0, 0.0, 0.0, 0.0, 0.0, 0.0, 0.0, 0.0, 0.0, 0.0])
me_cube_002.materials.append(mat_trim)
me_cube_002.update()
me_cube_003 = bpy.data.meshes.new('Cube.003')
me_cube_003.from_pydata([(-4.037, -1.875, -1.035), (-4.037, -1.875, 0.045), (-4.037, -1.425, -1.035), (4.037, -1.875, -1.035), (4.037, -1.875, 0.045), (4.037, -1.425, -1.035), (4.037, -1.425, 0.045), (-4.037, -1.425, 0.045)], [], [(0, 3, 4, 1), (0, 1, 7, 2), (0, 2, 5, 3), (3, 5, 6, 4), (2, 7, 6, 5), (1, 4, 6, 7)])
_uv = me_cube_003.uv_layers.new(name='UVMap')
_uv.uv.foreach_set('vector', [0.0, 0.0, 0.0, 0.0, 0.0, 0.0, 0.0, 0.0, 0.0, 0.0, 0.0, 0.0, 0.0, 0.0, 0.0, 0.0, 0.0, 0.0, 0.0, 0.0, 0.0, 0.0, 0.0, 0.0, 0.0, 0.0, 0.0, 0.0, 0.0, 0.0, 0.0, 0.0, 0.0, 0.0, 0.0, 0.0, 0.0, 0.0, 0.0, 0.0, 0.0, 0.0, 0.0, 0.0, 0.0, 0.0, 0.0, 0.0])
me_cube_003.materials.append(mat_trim)
me_cube_003.update()
me_cube_004 = bpy.data.meshes.new('Cube.004')
me_cube_004.from_pydata([(-4.037, -1.425, -1.035), (-4.037, -0.9748, -1.035), (4.037, -1.425, -1.035), (-4.037, -1.425, 0.315), (-4.037, -0.9748, 0.315), (4.037, -1.425, 0.315), (4.037, -0.9748, 0.315), (4.037, -0.9748, -1.035)], [], [(0, 3, 4, 1), (0, 1, 7, 2), (0, 2, 5, 3), (3, 5, 6, 4), (2, 7, 6, 5), (1, 4, 6, 7)])
_uv = me_cube_004.uv_layers.new(name='UVMap')
_uv.uv.foreach_set('vector', [0.0, 0.0, 0.0, 0.0, 0.0, 0.0, 0.0, 0.0, 0.0, 0.0, 0.0, 0.0, 0.0, 0.0, 0.0, 0.0, 0.0, 0.0, 0.0, 0.0, 0.0, 0.0, 0.0, 0.0, 0.0, 0.0, 0.0, 0.0, 0.0, 0.0, 0.0, 0.0, 0.0, 0.0, 0.0, 0.0, 0.0, 0.0, 0.0, 0.0, 0.0, 0.0, 0.0, 0.0, 0.0, 0.0, 0.0, 0.0])
me_cube_004.materials.append(mat_trim)
me_cube_004.update()
me_cube_006 = bpy.data.meshes.new('Cube.006')
me_cube_006.from_pydata([(-4.037, -0.9748, -1.035), (-4.037, -0.5249, -1.035), (4.037, -0.9748, -1.035), (-4.037, -0.9748, 0.585), (-4.037, -0.5249, 0.585), (4.037, -0.9748, 0.585), (4.037, -0.5249, 0.585), (4.037, -0.5249, -1.035)], [], [(0, 3, 4, 1), (0, 1, 7, 2), (0, 2, 5, 3), (3, 5, 6, 4), (2, 7, 6, 5), (1, 4, 6, 7)])
_uv = me_cube_006.uv_layers.new(name='UVMap')
_uv.uv.foreach_set('vector', [0.0, 0.0, 0.0, 0.0, 0.0, 0.0, 0.0, 0.0, 0.0, 0.0, 0.0, 0.0, 0.0, 0.0, 0.0, 0.0, 0.0, 0.0, 0.0, 0.0, 0.0, 0.0, 0.0, 0.0, 0.0, 0.0, 0.0, 0.0, 0.0, 0.0, 0.0, 0.0, 0.0, 0.0, 0.0, 0.0, 0.0, 0.0, 0.0, 0.0, 0.0, 0.0, 0.0, 0.0, 0.0, 0.0, 0.0, 0.0])
me_cube_006.materials.append(mat_trim)
me_cube_006.update()
me_cube_007 = bpy.data.meshes.new('Cube.007')
me_cube_007.from_pydata([(-4.037, -0.5249, -1.035), (-4.037, -0.07503, -1.035), (4.037, -0.5249, -1.035), (-4.037, -0.5249, 0.855), (-4.037, -0.07503, 0.855), (4.037, -0.5249, 0.855), (4.037, -0.07498, 0.855), (4.037, -0.07498, -1.035)], [], [(0, 3, 4, 1), (0, 1, 7, 2), (0, 2, 5, 3), (3, 5, 6, 4), (2, 7, 6, 5), (1, 4, 6, 7)])
_uv = me_cube_007.uv_layers.new(name='UVMap')
_uv.uv.foreach_set('vector', [0.0, 0.0, 0.0, 0.0, 0.0, 0.0, 0.0, 0.0, 0.0, 0.0, 0.0, 0.0, 0.0, 0.0, 0.0, 0.0, 0.0, 0.0, 0.0, 0.0, 0.0, 0.0, 0.0, 0.0, 0.0, 0.0, 0.0, 0.0, 0.0, 0.0, 0.0, 0.0, 0.0, 0.0, 0.0, 0.0, 0.0, 0.0, 0.0, 0.0, 0.0, 0.0, 0.0, 0.0, 0.0, 0.0, 0.0, 0.0])
me_cube_007.materials.append(mat_trim)
me_cube_007.update()
me_cube_008 = bpy.data.meshes.new('Cube.008')
me_cube_008.from_pydata([(-4.037, -0.07499, -1.035), (-4.037, 0.3749, -1.035), (4.037, -0.07495, -1.035), (-4.037, -0.07499, 1.125), (-4.037, 0.3749, 1.125), (4.037, -0.07495, 1.125), (4.037, 0.3749, 1.125), (4.037, 0.3749, -1.035)], [], [(0, 3, 4, 1), (0, 1, 7, 2), (0, 2, 5, 3), (3, 5, 6, 4), (2, 7, 6, 5), (1, 4, 6, 7)])
_uv = me_cube_008.uv_layers.new(name='UVMap')
_uv.uv.foreach_set('vector', [0.0, 0.0, 0.0, 0.0, 0.0, 0.0, 0.0, 0.0, 0.0, 0.0, 0.0, 0.0, 0.0, 0.0, 0.0, 0.0, 0.0, 0.0, 0.0, 0.0, 0.0, 0.0, 0.0, 0.0, 0.0, 0.0, 0.0, 0.0, 0.0, 0.0, 0.0, 0.0, 0.0, 0.0, 0.0, 0.0, 0.0, 0.0, 0.0, 0.0, 0.0, 0.0, 0.0, 0.0, 0.0, 0.0, 0.0, 0.0])
me_cube_008.materials.append(mat_trim)
me_cube_008.update()
me_cube_009 = bpy.data.meshes.new('Cube.009')
me_cube_009.from_pydata([(-4.037, 0.3749, -1.035), (-4.037, 0.8248, 1.395), (-4.037, 0.8248, -1.035), (4.037, 0.8248, -1.035), (4.037, 0.3749, -1.035), (-4.037, 0.3749, 1.395), (4.037, 0.3749, 1.395), (4.037, 0.8248, 1.395)], [], [(0, 5, 1), (0, 1, 2), (0, 2, 3), (0, 3, 4), (0, 4, 6, 5), (1, 5, 6, 7), (3, 7, 6, 4), (1, 7, 3, 2)])
_uv = me_cube_009.uv_layers.new(name='UVMap')
_uv.uv.foreach_set('vector', [0.0, 0.0, 0.0, 0.0, 0.0, 0.0, 0.0, 0.0, 0.0, 0.0, 0.0, 0.0, 0.0, 0.0, 0.0, 0.0, 0.0, 0.0, 0.0, 0.0, 0.0, 0.0, 0.0, 0.0, 0.0, 0.0, 0.0, 0.0, 0.0, 0.0, 0.0, 0.0, 0.0, 0.0, 0.0, 0.0, 0.0, 0.0, 0.0, 0.0, 0.0, 0.0, 0.0, 0.0, 0.0, 0.0, 0.0, 0.0, 0.0, 0.0, 0.0, 0.0, 0.0, 0.0, 0.0, 0.0])
me_cube_009.materials.append(mat_trim)
me_cube_009.update()
me_cube_010 = bpy.data.meshes.new('Cube.010')
me_cube_010.from_pydata([(4.037, 0.8248, -1.035), (4.037, 1.275, -1.035), (4.037, 0.8248, 1.665), (-4.037, 0.8248, -1.035), (-4.037, 1.275, -1.035), (-4.037, 1.275, 1.665), (4.037, 1.275, 1.665), (-4.037, 0.8248, 1.665)], [], [(0, 4, 1), (0, 1, 2), (0, 2, 7, 3), (0, 3, 4), (1, 4, 5, 6), (3, 7, 5, 4), (2, 6, 5, 7), (1, 6, 2)])
_uv = me_cube_010.uv_layers.new(name='UVMap')
_uv.uv.foreach_set('vector', [0.0, 0.0, 0.0, 0.0, 0.0, 0.0, 0.0, 0.0, 0.0, 0.0, 0.0, 0.0, 0.0, 0.0, 0.0, 0.0, 0.0, 0.0, 0.0, 0.0, 0.0, 0.0, 0.0, 0.0, 0.0, 0.0, 0.0, 0.0, 0.0, 0.0, 0.0, 0.0, 0.0, 0.0, 0.0, 0.0, 0.0, 0.0, 0.0, 0.0, 0.0, 0.0, 0.0, 0.0, 0.0, 0.0, 0.0, 0.0, 0.0, 0.0, 0.0, 0.0, 0.0, 0.0, 0.0, 0.0])
me_cube_010.materials.append(mat_trim)
me_cube_010.update()
me_cube_012 = bpy.data.meshes.new('Cube.012')
me_cube_012.from_pydata([(-4.037, 1.275, -1.035), (-4.037, 1.275, 1.935), (-4.037, 1.725, -1.035), (4.037, 1.275, -1.035), (4.037, 1.275, 1.935), (4.037, 1.725, -1.035), (4.037, 1.725, 1.935), (-4.037, 1.725, 1.935)], [], [(0, 3, 4, 1), (0, 1, 7, 2), (0, 2, 5, 3), (3, 5, 6, 4), (2, 7, 6, 5), (1, 4, 6, 7)])
_uv = me_cube_012.uv_layers.new(name='UVMap')
_uv.uv.foreach_set('vector', [0.0, 0.0, 0.0, 0.0, 0.0, 0.0, 0.0, 0.0, 0.0, 0.0, 0.0, 0.0, 0.0, 0.0, 0.0, 0.0, 0.0, 0.0, 0.0, 0.0, 0.0, 0.0, 0.0, 0.0, 0.0, 0.0, 0.0, 0.0, 0.0, 0.0, 0.0, 0.0, 0.0, 0.0, 0.0, 0.0, 0.0, 0.0, 0.0, 0.0, 0.0, 0.0, 0.0, 0.0, 0.0, 0.0, 0.0, 0.0])
me_cube_012.materials.append(mat_trim)
me_cube_012.update()

# ---- objects
ob_spawn = bpy.data.objects.new('spawn', None)
ob_stairs_001 = bpy.data.objects.new('stairs.001', me_cube_005)
ob_cube_026 = bpy.data.objects.new('Cube.026', me_cube_011)
ob_cube_027 = bpy.data.objects.new('Cube.027', me_cube_014)
ob_cube_028 = bpy.data.objects.new('Cube.028', me_cube_016)
ob_balcony_columns_003 = bpy.data.objects.new('balcony_columns.003', me_cube_021)
ob_cube_029 = bpy.data.objects.new('Cube.029', me_cube_036)
ob_cube_030 = bpy.data.objects.new('Cube.030', me_cube_037)
ob_cube_031 = bpy.data.objects.new('Cube.031', me_cube_038)
ob_balcony_columns_004 = bpy.data.objects.new('balcony_columns.004', me_cube_039)
ob_balcony_columns_011 = bpy.data.objects.new('balcony_columns.011', me_cube_040)
ob_balcony_columns_012 = bpy.data.objects.new('balcony_columns.012', me_cube_043)
ob_balcony_columns_013 = bpy.data.objects.new('balcony_columns.013', me_cube_044)
ob_balcony_columns_014 = bpy.data.objects.new('balcony_columns.014', me_cube_045)
ob_balcony_columns_015 = bpy.data.objects.new('balcony_columns.015', me_cube_046)
ob_balcony_columns_016 = bpy.data.objects.new('balcony_columns.016', me_cube_047)
ob_balcony_columns_017 = bpy.data.objects.new('balcony_columns.017', me_cube_048)
ob_cube_032 = bpy.data.objects.new('Cube.032', me_cube_050)
ob_cube_033 = bpy.data.objects.new('Cube.033', me_cube_051)
ob_cube_034 = bpy.data.objects.new('Cube.034', me_cube_053)
ob_cube_035 = bpy.data.objects.new('Cube.035', me_cube_055)
ob_cube_036 = bpy.data.objects.new('Cube.036', me_cube_056)
ob_cube_039 = bpy.data.objects.new('Cube.039', me_cube_062)
ob_cube_041 = bpy.data.objects.new('Cube.041', me_cube_064)
ob_cube_042 = bpy.data.objects.new('Cube.042', me_cube_068)
ob_cube_043 = bpy.data.objects.new('Cube.043', me_cube_106)
ob_cube_046 = bpy.data.objects.new('Cube.046', me_cube_111)
ob_cube_049 = bpy.data.objects.new('Cube.049', me_cube_114)
ob_cube_001 = bpy.data.objects.new('Cube.001', me_cube_116)
ob_cube_013 = bpy.data.objects.new('Cube.013', me_cube_137)
ob_cube_014 = bpy.data.objects.new('Cube.014', me_cube_138)
ob_cube_020 = bpy.data.objects.new('Cube.020', me_cube_144)
ob_cube_021 = bpy.data.objects.new('Cube.021', me_cube_145)
ob_cube_025 = bpy.data.objects.new('Cube.025', me_cube_148)
ob_cube_002 = bpy.data.objects.new('Cube.002', me_cube_151)
ob_cube_003 = bpy.data.objects.new('Cube.003', me_cube_152)
ob_cube_006 = bpy.data.objects.new('Cube.006', me_cube_153)
ob_cube_007 = bpy.data.objects.new('Cube.007', me_cube_154)
ob_cube_008 = bpy.data.objects.new('Cube.008', me_cube_155)
ob_cube_009 = bpy.data.objects.new('Cube.009', me_cube_156)
ob_cube_004 = bpy.data.objects.new('Cube.004', me_cube_157)
ob_cube_005 = bpy.data.objects.new('Cube.005', me_cube_158)
ob_stairs_002 = bpy.data.objects.new('stairs.002', me_cube_001)
ob_stairs_003 = bpy.data.objects.new('stairs.003', me_cube_002)
ob_stairs_004 = bpy.data.objects.new('stairs.004', me_cube_003)
ob_stairs_005 = bpy.data.objects.new('stairs.005', me_cube_004)
ob_stairs_006 = bpy.data.objects.new('stairs.006', me_cube_006)
ob_stairs_007 = bpy.data.objects.new('stairs.007', me_cube_007)
ob_stairs_008 = bpy.data.objects.new('stairs.008', me_cube_008)
ob_stairs_009 = bpy.data.objects.new('stairs.009', me_cube_009)
ob_stairs_010 = bpy.data.objects.new('stairs.010', me_cube_010)
ob_stairs_011 = bpy.data.objects.new('stairs.011', me_cube_012)

# ---- transforms, parenting, visibility, modifiers, constraints
ob_spawn.location = (-6.363, 95.44, 48.36)
ob_stairs_001.location = (1.119e-05, 83.27, 2.045)
ob_cube_026.location = (6.0, 81.09, 2.0)
ob_cube_027.location = (1.418e-05, 105.1, 48.76)
ob_cube_028.location = (1.242e-05, 101.1, 80.55)
ob_balcony_columns_003.location = (-0.0003746, 89.21, 51.91)
ob_cube_029.location = (1.32e-05, 101.1, 57.6)
ob_cube_030.location = (1.391e-05, 101.1, 83.69)
ob_cube_031.location = (1.334e-05, 101.1, 71.77)
ob_balcony_columns_004.location = (-8.105, 89.21, 51.91)
ob_balcony_columns_011.location = (8.105, 89.21, 51.91)
ob_balcony_columns_012.location = (1.145e-05, 89.12, 48.8)
ob_balcony_columns_013.location = (-8.105, 89.12, 48.8)
ob_balcony_columns_014.location = (8.105, 89.12, 48.8)
ob_balcony_columns_015.location = (-8.105, 89.03, 45.7)
ob_balcony_columns_016.location = (1.176e-05, 89.03, 45.7)
ob_balcony_columns_017.location = (8.105, 89.03, 45.7)
ob_cube_032.location = (-3.605, 98.09, 88.33)
ob_cube_033.location = (3.605, 98.09, 88.33)
ob_cube_034.location = (0.000276, 101.1, 33.39)
ob_cube_035.location = (1.91e-05, 118.1, 10.56)
ob_cube_036.location = (17.22, 101.1, 10.56)
ob_cube_039.location = (-10.24, 84.09, 3.564)
ob_cube_041.location = (1.571e-05, 101.2, 2.5)
ob_cube_042.location = (1.296e-06, 13.3, -6.0)
ob_cube_043.location = (2.285e-06, 15.1, 7.56)
ob_cube_046.location = (1.024e-05, 66.83, -2.44)
ob_cube_049.location = (4.437e-06, 32.62, 0.7851)
ob_cube_001.location = (-6.0, 81.09, 2.0)
ob_cube_013.location = (-17.22, 101.2, 10.56)
ob_cube_014.location = (1.769e-05, 84.13, 17.06)
ob_cube_020.location = (8.113e-07, 5.0, 8.023)
ob_cube_021.location = (-0.0008366, 67.29, -1.499)
ob_cube_025.location = (6.092e-06, 42.23, -2.642)
ob_cube_002.location = (10.68, 69.09, -2.0)
ob_cube_003.location = (-10.68, 69.09, -2.0)
ob_cube_006.location = (10.24, 84.09, 3.564)
ob_cube_007.location = (10.46, 73.09, -1.0)
ob_cube_008.location = (-10.46, 73.09, -1.0)
ob_cube_009.location = (2.0, 35.81, -4.431)
ob_cube_004.location = (1.128e-05, 101.1, 22.6)
ob_cube_005.location = (1.24e-05, 101.1, 21.32)
ob_stairs_002.location = (1.119e-05, 83.27, 2.045)
ob_stairs_003.location = (1.119e-05, 83.27, 2.045)
ob_stairs_004.location = (1.119e-05, 83.27, 2.045)
ob_stairs_005.location = (1.119e-05, 83.27, 2.045)
ob_stairs_006.location = (1.119e-05, 83.27, 2.045)
ob_stairs_007.location = (1.119e-05, 83.27, 2.045)
ob_stairs_008.location = (1.119e-05, 83.27, 2.045)
ob_stairs_009.location = (1.119e-05, 83.27, 2.045)
ob_stairs_010.location = (1.119e-05, 83.27, 2.045)
ob_stairs_011.location = (1.119e-05, 83.27, 2.045)

# ---- collection membership
scene.collection.objects.link(ob_spawn)
col_tower.objects.link(ob_stairs_001)
col_tower.objects.link(ob_cube_026)
col_tower.objects.link(ob_cube_027)
col_tower.objects.link(ob_cube_028)
col_tower.objects.link(ob_balcony_columns_003)
col_tower.objects.link(ob_cube_029)
col_tower.objects.link(ob_cube_030)
col_tower.objects.link(ob_cube_031)
col_tower.objects.link(ob_balcony_columns_004)
col_tower.objects.link(ob_balcony_columns_011)
col_tower.objects.link(ob_balcony_columns_012)
col_tower.objects.link(ob_balcony_columns_013)
col_tower.objects.link(ob_balcony_columns_014)
col_tower.objects.link(ob_balcony_columns_015)
col_tower.objects.link(ob_balcony_columns_016)
col_tower.objects.link(ob_balcony_columns_017)
col_tower.objects.link(ob_cube_032)
col_tower.objects.link(ob_cube_033)
col_tower.objects.link(ob_cube_034)
col_tower.objects.link(ob_cube_035)
col_tower.objects.link(ob_cube_036)
col_tower.objects.link(ob_cube_039)
col_tower.objects.link(ob_cube_041)
col_tower.objects.link(ob_cube_042)
col_tower.objects.link(ob_cube_043)
col_tower.objects.link(ob_cube_046)
col_tower.objects.link(ob_cube_049)
col_tower.objects.link(ob_cube_001)
col_tower.objects.link(ob_cube_013)
col_tower.objects.link(ob_cube_014)
col_tower.objects.link(ob_cube_020)
col_tower.objects.link(ob_cube_021)
col_tower.objects.link(ob_cube_025)
col_tower.objects.link(ob_cube_002)
col_tower.objects.link(ob_cube_003)
col_tower.objects.link(ob_cube_006)
col_tower.objects.link(ob_cube_007)
col_tower.objects.link(ob_cube_008)
col_tower.objects.link(ob_cube_009)
col_tower.objects.link(ob_cube_004)
col_tower.objects.link(ob_cube_005)
col_tower.objects.link(ob_stairs_002)
col_tower.objects.link(ob_stairs_003)
col_tower.objects.link(ob_stairs_004)
col_tower.objects.link(ob_stairs_005)
col_tower.objects.link(ob_stairs_006)
col_tower.objects.link(ob_stairs_007)
col_tower.objects.link(ob_stairs_008)
col_tower.objects.link(ob_stairs_009)
col_tower.objects.link(ob_stairs_010)
col_tower.objects.link(ob_stairs_011)

# ---- scene / render settings (as saved in the file)
scene.frame_start = 1; scene.frame_end = 250; scene.frame_set(0)
scene.render.engine = 'BLENDER_EEVEE_NEXT'
bpy.context.view_layer.update()

# ---- added for rendering (the .blend has no active camera): camera
cam_auto = bpy.data.cameras.new('AutoCamera')
cam_auto.lens = 50.0
cam_auto.sensor_width = 36.0
cam_auto.clip_end = 2596.53
ob_auto_camera = bpy.data.objects.new('AutoCamera', cam_auto)
scene.collection.objects.link(ob_auto_camera)
ob_auto_camera.location = (147.951, -115.809, 159.84)
ob_auto_camera.rotation_euler = (1.09748, -7.21219e-08, 0.694738)
scene.camera = ob_auto_camera
bpy.context.view_layer.update()
